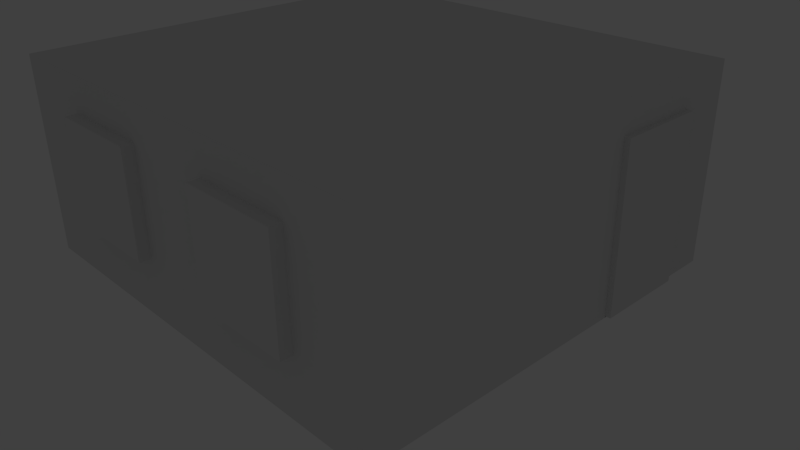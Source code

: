 # Source: model.blend  (saved by Blender 2.72.0; exported with 4.5.12 LTS)
import bpy
from mathutils import Matrix  # noqa: F401  (used for matrix-valued properties, if any)

bpy.ops.wm.read_factory_settings(use_empty=True)
scene = bpy.context.scene
scene.name = 'Scene'

# ---- collections
col_collection_1 = bpy.data.collections.new('Collection 1'); scene.collection.children.link(col_collection_1)

# ---- materials (node trees are filled in below, after node groups)
mat_material = bpy.data.materials.new('Material')
mat_material.alpha_threshold = 0.0
mat_material.use_transparent_shadow = False
mat_material.roughness = 0.5
mat_material.line_color = (0.0, 0.0, 0.0, 1.0)

# ---- material node trees

# ---- world
world_world = bpy.data.worlds.new('World'); scene.world = world_world
world_world.color = (0.05088, 0.05088, 0.05088)
world_world.use_sun_shadow = False
world_world.sun_shadow_jitter_overblur = 0.0
world_world.cycles.sampling_method = 'MANUAL'
world_world.cycles.sample_map_resolution = 256

# ---- cameras
cam_camera = bpy.data.cameras.new('Camera')
cam_camera.clip_end = 100.0
cam_camera.lens = 35.0
cam_camera.sensor_width = 32.0
cam_camera.sensor_height = 18.0
cam_camera.ortho_scale = 7.314
cam_camera.dof.focus_distance = 0.0
cam_camera.dof.aperture_fstop = 128.0

# ---- lights
light_lamp = bpy.data.lights.new('Lamp', 'POINT')
light_lamp.transmission_factor = 0.0
light_lamp.cutoff_distance = 30.0
light_lamp.energy = 100.0
light_lamp.shadow_buffer_clip_start = 1.001
light_lamp.shadow_soft_size = 0.1
light_lamp.shadow_maximum_resolution = 0.006
light_lamp.use_absolute_resolution = True
light_lamp.cycles.use_multiple_importance_sampling = False

# ---- meshes
me_cube_005 = bpy.data.meshes.new('Cube.005')
me_cube_005.from_pydata([(-1.0, -1.0, -1.045), (-1.0, 1.0, -1.045), (1.0, 1.0, -1.045), (1.0, -1.0, -1.045), (-1.0, -1.0, 1.0), (-1.0, 1.0, 1.0), (1.0, 1.0, 1.0), (1.0, -1.0, 1.0), (-1.0, -1.2, -1.045), (1.0, -1.2, -1.045), (-1.0, -1.2, 1.0), (1.0, -1.2, 1.0), (-1.0, 1.2, -1.045), (1.0, 1.2, -1.045), (-1.0, 1.2, 1.0), (1.0, 1.2, 1.0), (-1.0, -1.0, 1.1), (-1.0, 1.0, 1.1), (1.0, 1.0, 1.1), (1.0, -1.0, 1.1), (-1.0, -1.2, 1.1), (1.0, -1.2, 1.1), (-1.0, 1.2, 1.1), (1.0, 1.2, 1.1), (-2.0, -1.0, -1.045), (-2.0, 1.0, -1.045), (-2.0, -1.0, 1.0), (-2.0, 1.0, 1.0), (-2.0, -1.2, -1.045), (-2.0, -1.2, 1.0), (-2.0, 1.2, -1.045), (-2.0, 1.2, 1.0), (-2.0, -1.0, 1.1), (-2.0, 1.0, 1.1), (-2.0, -1.2, 1.1), (-2.0, 1.2, 1.1)], [], [(4, 5, 1, 0), (2, 1, 12, 13), (6, 7, 3, 2), (0, 3, 9, 8), (0, 1, 2, 3), (15, 14, 22, 23), (11, 10, 8, 9), (6, 15, 23, 18), (3, 7, 11, 9), (12, 1, 25, 30), (14, 15, 13, 12), (6, 2, 13, 15), (16, 17, 33, 32), (20, 16, 32, 34), (19, 18, 17, 16), (19, 16, 20, 21), (17, 18, 23, 22), (17, 22, 35, 33), (11, 7, 19, 21), (10, 11, 21, 20), (7, 6, 18, 19), (10, 20, 34, 29), (26, 24, 28, 29), (31, 27, 33, 35), (25, 27, 31, 30), (26, 29, 34, 32), (27, 26, 32, 33), (14, 12, 30, 31), (0, 8, 28, 24), (8, 10, 29, 28), (22, 14, 31, 35), (1, 5, 27, 25), (5, 4, 26, 27), (4, 0, 24, 26)])
me_cube_005.use_remesh_preserve_volume = False
me_cube_005.use_remesh_preserve_attributes = False
me_cube_005.use_mirror_vertex_groups = False
me_cube_005.update()
me_cube_003 = bpy.data.meshes.new('Cube.003')
me_cube_003.from_pydata([(-1.637, -0.1232, -0.6741), (-1.637, 0.1232, -0.6741), (1.637, 0.1232, -0.6741), (1.637, -0.1232, -0.6741), (-1.637, -0.1232, 0.6741), (-1.637, 0.1232, 0.6741), (1.637, 0.1232, 0.6741), (1.637, -0.1232, 0.6741), (-2.902, -1.11, -0.6741), (-2.655, -1.11, -0.6741), (-2.655, -2.404, -0.6741), (-2.902, -2.404, -0.6741), (-2.902, -1.11, 0.6741), (-2.655, -1.11, 0.6741), (-2.655, -2.404, 0.6741), (-2.902, -2.404, 0.6741), (-2.902, -3.67, -0.6741), (-2.655, -3.67, -0.6741), (-2.655, -4.963, -0.6741), (-2.902, -4.963, -0.6741), (-2.902, -3.67, 0.6741), (-2.655, -3.67, 0.6741), (-2.655, -4.963, 0.6741), (-2.902, -4.963, 0.6741)], [], [(4, 5, 1, 0), (5, 6, 2, 1), (6, 7, 3, 2), (7, 4, 0, 3), (0, 1, 2, 3), (7, 6, 5, 4), (12, 13, 9, 8), (13, 14, 10, 9), (14, 15, 11, 10), (15, 12, 8, 11), (8, 9, 10, 11), (15, 14, 13, 12), (20, 21, 17, 16), (21, 22, 18, 17), (22, 23, 19, 18), (23, 20, 16, 19), (16, 17, 18, 19), (23, 22, 21, 20)])
me_cube_003.use_remesh_preserve_volume = False
me_cube_003.use_remesh_preserve_attributes = False
me_cube_003.use_mirror_vertex_groups = False
me_cube_003.update()
me_cube = bpy.data.meshes.new('Cube')
me_cube.from_pydata([(-1.836, -2.748, -0.8718), (-1.836, -2.748, 0.4765), (-0.5425, -2.748, 0.4765), (-0.5425, -2.748, -0.8718), (2.017, -2.748, 0.4765), (2.017, -2.748, -0.8718), (-2.947, -2.748, 0.9466), (2.947, -2.748, 0.9466), (2.947, -2.748, -1.648), (2.947, 0.8548, -1.648), (2.947, 2.748, 0.9466), (2.947, 1.955, 0.5165), (2.947, 0.9548, 0.5165), (2.947, 0.8548, 0.5165), (2.947, 0.8548, 0.4165), (2.947, 0.9548, -1.648), (2.947, 1.955, -1.648), (2.947, 2.055, -1.648), (2.947, 2.055, 0.4165), (2.947, 2.055, 0.5165), (-2.947, 1.637, 0.4765), (-2.947, -1.637, 0.4765), (-2.947, -1.637, -0.8718), (-2.947, 1.637, -0.8718), (-2.947, -2.748, -1.648), (-2.947, 2.748, -1.648), (-2.947, 2.748, 0.9466), (2.947, 2.748, -1.648), (2.922, 0.9548, 0.4165), (2.922, 1.955, 0.4165), (2.922, 1.955, -1.648), (2.922, 0.9548, -1.648), (2.867, 0.9548, -1.648), (2.867, 0.9548, 0.4165), (2.867, 1.955, 0.4165), (2.867, 1.955, -1.648), (2.9, 0.8548, -1.648), (2.867, 0.8548, -1.648), (2.867, 0.8548, 0.4165), (2.867, 0.9548, 0.5165), (2.867, 1.955, 0.5165), (2.9, 2.055, -1.648), (2.867, 2.055, -1.648), (2.867, 2.055, 0.4165), (2.9, 0.8548, 0.4165), (2.867, 0.8548, 0.5165), (2.867, 2.055, 0.5165), (2.9, 0.9548, 0.5165), (2.9, 1.955, 0.5165), (2.9, 2.055, 0.4165), (2.9, 0.8548, 0.5165), (2.9, 2.055, 0.5165), (-2.947, 2.384e-07, -1.648), (2.947, 0.0, -1.648), (-2.384e-07, -2.748, -1.648), (0.0, 2.748, -1.648), (0.0, 1.192e-07, -1.648), (-2.947, 1.374, -1.648), (2.947, -1.374, -1.648), (-1.474, -2.748, -1.648), (1.474, 2.748, -1.648), (-2.947, -1.374, -1.648), (2.947, 1.374, -1.648), (1.474, -2.748, -1.648), (-1.474, 2.748, -1.648), (-1.474, 1.788e-07, -1.648), (1.474, 5.96e-08, -1.648), (0.0, 1.374, -1.648), (-1.192e-07, -1.374, -1.648), (-1.474, -1.374, -1.648), (-1.474, 1.374, -1.648), (1.474, 1.374, -1.648), (1.474, -1.374, -1.648), (-2.947, 2.061, -1.648), (2.947, -2.061, -1.648), (-2.211, -2.748, -1.648), (2.211, 2.748, -1.648), (-2.947, -0.6871, -1.648), (2.947, 0.6871, -1.648), (0.7369, -2.748, -1.648), (-0.7369, 2.748, -1.648), (-2.211, 2.086e-07, -1.648), (0.7369, 8.941e-08, -1.648), (0.0, 2.061, -1.648), (-5.96e-08, -0.6871, -1.648), (-2.947, 0.6871, -1.648), (2.947, -0.6871, -1.648), (-0.7369, -2.748, -1.648), (0.7369, 2.748, -1.648), (-2.947, -2.061, -1.648), (2.947, 2.061, -1.648), (2.211, -2.748, -1.648), (-2.211, 2.748, -1.648), (-0.7369, 1.49e-07, -1.648), (2.211, 2.98e-08, -1.648), (0.0, 0.6871, -1.648), (-1.788e-07, -2.061, -1.648), (-2.211, -1.374, -1.648), (-0.7369, -1.374, -1.648), (-1.474, -0.6871, -1.648), (-1.474, -2.061, -1.648), (-2.211, 1.374, -1.648), (-0.7369, 1.374, -1.648), (-1.474, 2.061, -1.648), (-1.474, 0.6871, -1.648), (0.7369, 1.374, -1.648), (2.211, 1.374, -1.648), (1.474, 2.061, -1.648), (1.474, 0.6871, -1.648), (0.7369, -1.374, -1.648), (2.211, -1.374, -1.648), (1.474, -0.6871, -1.648), (1.474, -2.061, -1.648), (-2.211, -2.061, -1.648), (-2.211, 0.6871, -1.648), (0.7369, 0.6871, -1.648), (0.7369, -2.061, -1.648), (-2.211, -0.6871, -1.648), (-0.7369, -0.6871, -1.648), (-0.7369, -2.061, -1.648), (-2.211, 2.061, -1.648), (-0.7369, 2.061, -1.648), (-0.7369, 0.6871, -1.648), (0.7369, 2.061, -1.648), (2.211, 2.061, -1.648), (2.211, 0.6871, -1.648), (0.7369, -0.6871, -1.648), (2.211, -0.6871, -1.648), (2.211, -2.061, -1.648), (0.7238, -2.748, -0.8718), (0.7238, -2.748, 0.4765), (-1.765, -2.848, -0.8011), (-1.765, -2.848, 0.4058), (-0.6132, -2.848, 0.4058), (-0.6132, -2.848, -0.8011), (-1.765, -2.748, -0.8011), (-1.765, -2.748, 0.4058), (-0.6132, -2.748, 0.4058), (-0.6132, -2.748, -0.8011), (-3.047, 1.566, 0.4058), (-3.047, -1.566, 0.4058), (-3.047, -1.566, -0.8011), (-3.047, 1.566, -0.8011), (-2.947, 1.566, 0.4058), (-2.947, -1.566, 0.4058), (-2.947, -1.566, -0.8011), (-2.947, 1.566, -0.8011), (0.7945, -2.848, -0.8011), (0.7945, -2.848, 0.4058), (1.946, -2.848, 0.4058), (1.946, -2.848, -0.8011), (0.7945, -2.748, -0.8011), (0.7945, -2.748, 0.4058), (1.946, -2.748, 0.4058), (1.946, -2.748, -0.8011), (-1.836, -2.698, -0.8718), (-1.836, -2.698, 0.4765), (-0.5425, -2.698, 0.4765), (-0.5425, -2.698, -0.8718), (-2.897, 1.637, 0.4765), (-2.897, -1.637, 0.4765), (-2.897, -1.637, -0.8718), (-2.897, 1.637, -0.8718), (0.7238, -2.698, -0.8718), (0.7238, -2.698, 0.4765), (2.017, -2.698, 0.4765), (2.017, -2.698, -0.8718), (-1.765, -2.698, -0.8011), (-1.765, -2.698, 0.4058), (-0.6132, -2.698, 0.4058), (-0.6132, -2.698, -0.8011), (-2.897, 1.566, 0.4058), (-2.897, -1.566, 0.4058), (-2.897, -1.566, -0.8011), (-2.897, 1.566, -0.8011), (0.7945, -2.698, -0.8011), (0.7945, -2.698, 0.4058), (1.946, -2.698, 0.4058), (1.946, -2.698, -0.8011), (-1.836, -2.498, -0.8718), (-0.5425, -2.498, -0.8718), (-2.697, -1.637, -0.8718), (-2.697, 1.637, -0.8718), (0.7238, -2.498, -0.8718), (2.017, -2.498, -0.8718), (-1.765, -2.498, -0.8011), (-0.6132, -2.498, -0.8011), (-2.697, -1.566, -0.8011), (-2.697, 1.566, -0.8011), (0.7945, -2.498, -0.8011), (1.946, -2.498, -0.8011), (-1.765, -2.848, -0.1447), (-1.765, -2.848, -0.2506), (-1.136, -2.848, 0.4058), (-1.242, -2.848, 0.4058), (-1.242, -2.848, -0.8011), (-1.136, -2.848, -0.8011), (-0.6132, -2.848, -0.2506), (-0.6132, -2.848, -0.1447), (-3.047, -0.05297, 0.4058), (-3.047, 0.05297, 0.4058), (-3.047, 0.05297, -0.8011), (-3.047, -0.05297, -0.8011), (-3.047, 1.566, -0.1447), (-3.047, 1.566, -0.2506), (-3.047, -1.566, -0.2506), (-3.047, -1.566, -0.1447), (1.946, -2.848, -0.2506), (1.946, -2.848, -0.1447), (0.7945, -2.848, -0.1447), (0.7945, -2.848, -0.2506), (1.423, -2.848, 0.4058), (1.318, -2.848, 0.4058), (1.318, -2.848, -0.8011), (1.423, -2.848, -0.8011), (-3.047, -0.05297, -0.1447), (-3.047, -0.05297, -0.2506), (-3.047, 0.05297, -0.2506), (-3.047, 0.05297, -0.1447), (-1.136, -2.848, -0.1447), (-1.136, -2.848, -0.2506), (-1.242, -2.848, -0.2506), (-1.242, -2.848, -0.1447), (1.318, -2.848, -0.2506), (1.318, -2.848, -0.1447), (1.423, -2.848, -0.1447), (1.423, -2.848, -0.2506), (-1.765, -2.798, -0.1447), (-1.765, -2.798, -0.2506), (-1.136, -2.798, 0.4058), (-1.242, -2.798, 0.4058), (-1.242, -2.798, -0.8011), (-1.136, -2.798, -0.8011), (-0.6132, -2.798, -0.2506), (-0.6132, -2.798, -0.1447), (-2.997, -0.05297, 0.4058), (-2.997, 0.05297, 0.4058), (-2.997, 0.05297, -0.8011), (-2.997, -0.05297, -0.8011), (-2.997, 1.566, -0.1447), (-2.997, 1.566, -0.2506), (-2.997, -1.566, -0.2506), (-2.997, -1.566, -0.1447), (1.946, -2.798, -0.2506), (1.946, -2.798, -0.1447), (0.7945, -2.798, -0.1447), (0.7945, -2.798, -0.2506), (1.423, -2.798, 0.4058), (1.318, -2.798, 0.4058), (1.318, -2.798, -0.8011), (1.423, -2.798, -0.8011), (-2.997, -0.05297, -0.1447), (-2.997, -0.05297, -0.2506), (-2.997, 0.05297, -0.2506), (-2.997, 0.05297, -0.1447), (-1.136, -2.798, -0.1447), (-1.136, -2.798, -0.2506), (-1.242, -2.798, -0.2506), (-1.242, -2.798, -0.1447), (1.318, -2.798, -0.2506), (1.318, -2.798, -0.1447), (1.423, -2.798, -0.1447), (1.423, -2.798, -0.2506)], [], [(0, 1, 156, 155), (28, 29, 30, 31), (28, 31, 32, 33), (29, 28, 33, 34), (30, 29, 34, 35), (33, 32, 37, 38), (34, 33, 39, 40), (35, 34, 43, 42), (36, 44, 38, 37), (33, 38, 45, 39), (43, 34, 40, 46), (47, 48, 40, 39), (49, 41, 42, 43), (14, 44, 36, 9), (17, 41, 49, 18), (44, 50, 45, 38), (50, 47, 39, 45), (51, 49, 43, 46), (48, 51, 46, 40), (11, 48, 47, 12), (13, 50, 44, 14), (18, 49, 51, 19), (12, 47, 50, 13), (19, 51, 48, 11), (136, 135, 167, 168), (1, 2, 157, 156), (114, 85, 52, 81), (115, 95, 56, 82), (116, 96, 54, 79), (117, 77, 61, 97), (118, 99, 69, 98), (119, 100, 59, 87), (120, 73, 57, 101), (121, 103, 70, 102), (122, 104, 65, 93), (123, 83, 67, 105), (124, 107, 71, 106), (125, 108, 66, 94), (126, 84, 68, 109), (127, 111, 72, 110), (128, 112, 63, 91), (97, 61, 89, 113), (69, 97, 113, 100), (100, 113, 75, 59), (101, 57, 85, 114), (70, 101, 114, 104), (104, 114, 81, 65), (105, 67, 95, 115), (71, 105, 115, 108), (108, 115, 82, 66), (109, 68, 96, 116), (72, 109, 116, 112), (112, 116, 79, 63), (81, 52, 77, 117), (65, 81, 117, 99), (99, 117, 97, 69), (93, 65, 99, 118), (56, 93, 118, 84), (84, 118, 98, 68), (98, 69, 100, 119), (68, 98, 119, 96), (96, 119, 87, 54), (92, 25, 73, 120), (64, 92, 120, 103), (103, 120, 101, 70), (80, 64, 103, 121), (55, 80, 121, 83), (83, 121, 102, 67), (102, 70, 104, 122), (67, 102, 122, 95), (95, 122, 93, 56), (88, 55, 83, 123), (60, 88, 123, 107), (107, 123, 105, 71), (76, 60, 107, 124), (90, 124, 106, 62), (106, 71, 108, 125), (62, 106, 125, 78), (78, 125, 94, 53), (82, 56, 84, 126), (66, 82, 126, 111), (111, 126, 109, 72), (94, 66, 111, 127), (53, 94, 127, 86), (86, 127, 110, 58), (110, 72, 112, 128), (58, 110, 128, 74), (144, 143, 171, 172), (152, 151, 175, 176), (137, 136, 168, 169), (192, 221, 195, 131), (131, 195, 196, 134, 138, 135), (220, 197, 134, 196), (139, 200, 218, 203), (150, 214, 226, 207), (144, 145, 141, 205, 206, 140), (224, 209, 148, 212), (147, 213, 214, 150, 154, 151), (208, 225, 211, 149), (20, 21, 160, 159), (146, 145, 173, 174), (143, 146, 174, 171), (151, 154, 178, 175), (22, 23, 162, 161), (159, 160, 172, 171), (163, 164, 176, 175), (174, 173, 187, 188), (162, 159, 171, 174), (157, 158, 170, 169), (175, 178, 190, 189), (156, 157, 169, 168), (165, 166, 178, 177), (155, 156, 168, 167), (164, 165, 177, 176), (155, 167, 185, 179), (160, 161, 173, 172), (135, 138, 170, 167), (154, 153, 177, 178), (3, 0, 155, 158), (21, 22, 161, 160), (153, 152, 176, 177), (145, 144, 172, 173), (138, 137, 169, 170), (2, 3, 158, 157), (23, 20, 159, 162), (181, 182, 188, 187), (184, 183, 189, 190), (180, 179, 185, 186), (167, 170, 186, 185), (178, 166, 184, 190), (166, 163, 183, 184), (163, 175, 189, 183), (170, 158, 180, 186), (162, 174, 188, 182), (161, 162, 182, 181), (158, 155, 179, 180), (173, 161, 181, 187), (1, 0, 6), (2, 1, 6), (8, 5, 7), (6, 7, 2), (5, 4, 7), (4, 130, 7), (129, 5, 8), (13, 14, 7), (27, 17, 18), (24, 22, 21, 20, 26, 6), (25, 26, 20, 23, 22, 24), (113, 89, 24, 75), (10, 7, 6, 26), (25, 27, 10, 26), (27, 76, 124, 90), (74, 128, 91, 8), (129, 130, 164, 163), (4, 5, 166, 165), (130, 4, 165, 164), (5, 129, 163, 166), (0, 24, 6), (129, 3, 2), (130, 129, 2), (7, 130, 2), (3, 129, 8), (24, 0, 3), (24, 3, 8), (9, 8, 14), (13, 10, 12), (19, 11, 10), (14, 8, 7), (27, 9, 15), (10, 11, 12), (13, 7, 10), (27, 15, 16), (27, 18, 10), (27, 16, 17), (18, 19, 10), (139, 203, 204, 142, 146, 143), (137, 138, 134, 197, 198, 133), (213, 147, 210, 223), (145, 146, 142, 201, 202, 141), (204, 217, 201, 142), (143, 144, 140, 199, 200, 139), (193, 133, 198, 219), (132, 191, 192, 131, 135, 136), (133, 193, 194, 132, 136, 137), (148, 209, 210, 147, 151, 152), (153, 154, 150, 207, 208, 149), (149, 211, 212, 148, 152, 153), (206, 205, 241, 242), (211, 225, 261, 247), (192, 191, 227, 228), (201, 217, 253, 237), (226, 214, 250, 262), (220, 196, 232, 256), (218, 200, 236, 254), (197, 220, 256, 233), (207, 226, 262, 243), (194, 193, 229, 230), (212, 211, 247, 248), (203, 218, 254, 239), (221, 192, 228, 257), (202, 201, 237, 238), (223, 210, 246, 259), (132, 194, 222, 191), (251, 252, 253, 254), (255, 256, 257, 258), (259, 260, 261, 262), (252, 238, 237, 253), (235, 251, 254, 236), (253, 240, 239, 254), (256, 232, 231, 257), (229, 255, 258, 230), (257, 228, 227, 258), (233, 256, 255, 234), (260, 248, 247, 261), (249, 259, 262, 250), (261, 244, 243, 262), (245, 260, 259, 246), (210, 209, 245, 246), (193, 219, 255, 229), (217, 204, 240, 253), (219, 198, 234, 255), (196, 195, 231, 232), (225, 208, 244, 261), (200, 199, 235, 236), (191, 222, 258, 227), (214, 213, 249, 250), (209, 224, 260, 245), (216, 202, 238, 252), (222, 194, 230, 258), (224, 212, 248, 260), (204, 203, 239, 240), (195, 221, 257, 231), (208, 207, 243, 244), (199, 215, 251, 235), (198, 197, 233, 234), (213, 223, 259, 249), (251, 215, 216, 252), (140, 141, 202, 199)])
_uv = me_cube.uv_layers.new(name='UVMap')
_uv.uv.foreach_set('vector', [0.5054, 0.0, 0.5706, 0.0, 0.5706, 1.0, 0.5054, 1.0, 0.9385, 1.0, 0.502, 1.0, 0.502, 0.0, 0.9385, 0.0, 0.5054, 0.0, 0.5706, 0.0, 0.5706, 1.0, 0.5054, 1.0, 0.5054, 0.0, 0.5706, 0.0, 0.5706, 1.0, 0.5054, 1.0, 0.5054, 0.0, 0.5706, 0.0, 0.5706, 1.0, 0.5054, 1.0, 0.5054, 0.0, 0.5706, 0.0, 0.5706, 1.0, 0.5054, 1.0, 0.5054, 0.0, 0.5706, 0.0, 0.5706, 1.0, 0.5054, 1.0, 0.5054, 0.0, 0.5706, 0.0, 0.5706, 1.0, 0.5054, 1.0, 0.5054, 0.0, 0.5706, 0.0, 0.5706, 1.0, 0.5054, 1.0, 0.5054, 0.0, 0.5706, 0.0, 0.5706, 1.0, 0.5054, 1.0, 0.5054, 0.0, 0.5706, 0.0, 0.5706, 1.0, 0.5054, 1.0, 0.5054, 0.0, 0.5706, 0.0, 0.5706, 1.0, 0.5054, 1.0, 0.5054, 0.0, 0.5706, 0.0, 0.5706, 1.0, 0.5054, 1.0, 0.5054, 0.0, 0.5706, 0.0, 0.5706, 1.0, 0.5054, 1.0, 0.5054, 0.0, 0.5706, 0.0, 0.5706, 1.0, 0.5054, 1.0, 0.5054, 0.0, 0.5706, 0.0, 0.5706, 1.0, 0.5054, 1.0, 0.5054, 0.0, 0.5706, 0.0, 0.5706, 1.0, 0.5054, 1.0, 0.5054, 0.0, 0.5706, 0.0, 0.5706, 1.0, 0.5054, 1.0, 0.5054, 0.0, 0.5706, 0.0, 0.5706, 1.0, 0.5054, 1.0, 0.5054, 0.0, 0.5706, 0.0, 0.5706, 1.0, 0.5054, 1.0, 0.5054, 0.0, 0.5706, 0.0, 0.5706, 1.0, 0.5054, 1.0, 0.5054, 0.0, 0.5706, 0.0, 0.5706, 1.0, 0.5054, 1.0, 0.5054, 0.0, 0.5706, 0.0, 0.5706, 1.0, 0.5054, 1.0, 0.5054, 0.0, 0.5706, 0.0, 0.5706, 1.0, 0.5054, 1.0, 0.5054, 0.0, 0.5706, 0.0, 0.5706, 1.0, 0.5054, 1.0, 0.5054, 0.0, 0.5706, 0.0, 0.5706, 1.0, 0.5054, 1.0, 0.0025, 0.5025, 0.0025, 0.9975, 0.4975, 0.9975, 0.4975, 0.5025, 0.0025, 0.5025, 0.0025, 0.9975, 0.4975, 0.9975, 0.4975, 0.5025, 0.0025, 0.5025, 0.0025, 0.9975, 0.4975, 0.9975, 0.4975, 0.5025, 0.0025, 0.5025, 0.0025, 0.9975, 0.4975, 0.9975, 0.4975, 0.5025, 0.0025, 0.5025, 0.0025, 0.9975, 0.4975, 0.9975, 0.4975, 0.5025, 0.0025, 0.5025, 0.0025, 0.9975, 0.4975, 0.9975, 0.4975, 0.5025, 0.0025, 0.5025, 0.0025, 0.9975, 0.4975, 0.9975, 0.4975, 0.5025, 0.0025, 0.5025, 0.0025, 0.9975, 0.4975, 0.9975, 0.4975, 0.5025, 0.0025, 0.5025, 0.0025, 0.9975, 0.4975, 0.9975, 0.4975, 0.5025, 0.0025, 0.5025, 0.0025, 0.9975, 0.4975, 0.9975, 0.4975, 0.5025, 0.0025, 0.5025, 0.0025, 0.9975, 0.4975, 0.9975, 0.4975, 0.5025, 0.0025, 0.5025, 0.0025, 0.9975, 0.4975, 0.9975, 0.4975, 0.5025, 0.0025, 0.5025, 0.0025, 0.9975, 0.4975, 0.9975, 0.4975, 0.5025, 0.0025, 0.5025, 0.0025, 0.9975, 0.4975, 0.9975, 0.4975, 0.5025, 0.0025, 0.5025, 0.0025, 0.9975, 0.4975, 0.9975, 0.4975, 0.5025, 0.0025, 0.5025, 0.0025, 0.9975, 0.4975, 0.9975, 0.4975, 0.5025, 0.0025, 0.5025, 0.0025, 0.9975, 0.4975, 0.9975, 0.4975, 0.5025, 0.0025, 0.5025, 0.0025, 0.9975, 0.4975, 0.9975, 0.4975, 0.5025, 0.0025, 0.5025, 0.0025, 0.9975, 0.4975, 0.9975, 0.4975, 0.5025, 0.0025, 0.5025, 0.0025, 0.9975, 0.4975, 0.9975, 0.4975, 0.5025, 0.0025, 0.5025, 0.0025, 0.9975, 0.4975, 0.9975, 0.4975, 0.5025, 0.0025, 0.5025, 0.0025, 0.9975, 0.4975, 0.9975, 0.4975, 0.5025, 0.0025, 0.5025, 0.0025, 0.9975, 0.4975, 0.9975, 0.4975, 0.5025, 0.0025, 0.5025, 0.0025, 0.9975, 0.4975, 0.9975, 0.4975, 0.5025, 0.0025, 0.5025, 0.0025, 0.9975, 0.4975, 0.9975, 0.4975, 0.5025, 0.0025, 0.5025, 0.0025, 0.9975, 0.4975, 0.9975, 0.4975, 0.5025, 0.0025, 0.5025, 0.0025, 0.9975, 0.4975, 0.9975, 0.4975, 0.5025, 0.0025, 0.5025, 0.0025, 0.9975, 0.4975, 0.9975, 0.4975, 0.5025, 0.0025, 0.5025, 0.0025, 0.9975, 0.4975, 0.9975, 0.4975, 0.5025, 0.0025, 0.5025, 0.0025, 0.9975, 0.4975, 0.9975, 0.4975, 0.5025, 0.0025, 0.5025, 0.0025, 0.9975, 0.4975, 0.9975, 0.4975, 0.5025, 0.0025, 0.5025, 0.0025, 0.9975, 0.4975, 0.9975, 0.4975, 0.5025, 0.0025, 0.5025, 0.0025, 0.9975, 0.4975, 0.9975, 0.4975, 0.5025, 0.0025, 0.5025, 0.0025, 0.9975, 0.4975, 0.9975, 0.4975, 0.5025, 0.0025, 0.5025, 0.0025, 0.9975, 0.4975, 0.9975, 0.4975, 0.5025, 0.0025, 0.5025, 0.0025, 0.9975, 0.4975, 0.9975, 0.4975, 0.5025, 0.0025, 0.5025, 0.0025, 0.9975, 0.4975, 0.9975, 0.4975, 0.5025, 0.0025, 0.5025, 0.0025, 0.9975, 0.4975, 0.9975, 0.4975, 0.5025, 0.0025, 0.5025, 0.0025, 0.9975, 0.4975, 0.9975, 0.4975, 0.5025, 0.0025, 0.5025, 0.0025, 0.9975, 0.4975, 0.9975, 0.4975, 0.5025, 0.0025, 0.5025, 0.0025, 0.9975, 0.4975, 0.9975, 0.4975, 0.5025, 0.0025, 0.5025, 0.0025, 0.9975, 0.4975, 0.9975, 0.4975, 0.5025, 0.0025, 0.5025, 0.0025, 0.9975, 0.4975, 0.9975, 0.4975, 0.5025, 0.0025, 0.5025, 0.0025, 0.9975, 0.4975, 0.9975, 0.4975, 0.5025, 0.0025, 0.5025, 0.0025, 0.9975, 0.4975, 0.9975, 0.4975, 0.5025, 0.0025, 0.5025, 0.0025, 0.9975, 0.4975, 0.9975, 0.4975, 0.5025, 0.0025, 0.5025, 0.0025, 0.9975, 0.4975, 0.9975, 0.4975, 0.5025, 0.0025, 0.5025, 0.0025, 0.9975, 0.4975, 0.9975, 0.4975, 0.5025, 0.0025, 0.5025, 0.0025, 0.9975, 0.4975, 0.9975, 0.4975, 0.5025, 0.0025, 0.5025, 0.0025, 0.9975, 0.4975, 0.9975, 0.4975, 0.5025, 0.0025, 0.5025, 0.0025, 0.9975, 0.4975, 0.9975, 0.4975, 0.5025, 0.0025, 0.5025, 0.0025, 0.9975, 0.4975, 0.9975, 0.4975, 0.5025, 0.0025, 0.5025, 0.0025, 0.9975, 0.4975, 0.9975, 0.4975, 0.5025, 0.0025, 0.5025, 0.0025, 0.9975, 0.4975, 0.9975, 0.4975, 0.5025, 0.0025, 0.5025, 0.0025, 0.9975, 0.4975, 0.9975, 0.4975, 0.5025, 0.0025, 0.5025, 0.0025, 0.9975, 0.4975, 0.9975, 0.4975, 0.5025, 0.0025, 0.5025, 0.0025, 0.9975, 0.4975, 0.9975, 0.4975, 0.5025, 0.0025, 0.5025, 0.0025, 0.9975, 0.4975, 0.9975, 0.4975, 0.5025, 0.0025, 0.5025, 0.0025, 0.9975, 0.4975, 0.9975, 0.4975, 0.5025, 0.0025, 0.5025, 0.0025, 0.9975, 0.4975, 0.9975, 0.4975, 0.5025, 0.0025, 0.5025, 0.0025, 0.9975, 0.4975, 0.9975, 0.4975, 0.5025, 0.502, 0.0, 0.5723, 0.0, 0.5723, 1.0, 0.502, 1.0, 0.5054, 0.0, 0.5706, 0.0, 0.5706, 1.0, 0.5054, 1.0, 0.5054, 0.0, 0.5706, 0.0, 0.5706, 1.0, 0.5054, 1.0, 0.9394, 0.971, 0.9669, 0.971, 0.9669, 1.0, 0.9394, 1.0, 0.5023, 0.0, 0.5347, 0.0, 0.5413, 0.0, 0.5737, 0.0, 0.5737, 0.4521, 0.5023, 0.4521, 0.9725, 0.971, 1.0, 0.971, 1.0, 1.0, 0.9725, 1.0, 0.9394, 0.9363, 0.9687, 0.9363, 0.9687, 0.9654, 0.9394, 0.9654, 0.9394, 0.9363, 0.9669, 0.9363, 0.9669, 0.9654, 0.9394, 0.9654, 0.5054, 0.0, 0.5706, 0.0, 0.5706, 1.0, 0.5408, 1.0, 0.5351, 1.0, 0.5054, 1.0, 0.9725, 0.971, 1.0, 0.971, 1.0, 1.0, 0.9725, 1.0, 0.5023, 0.0, 0.5347, 0.0, 0.5413, 0.0, 0.5737, 0.0, 0.5737, 0.4521, 0.5023, 0.4521, 0.9394, 0.971, 0.9669, 0.971, 0.9669, 1.0, 0.9394, 1.0, 0.5054, 0.0, 0.5706, 0.0, 0.5706, 1.0, 0.5054, 1.0, 0.5023, 0.0, 0.5737, 0.0, 0.5737, 0.4521, 0.5023, 0.4521, 0.5054, 0.0, 0.5706, 0.0, 0.5706, 1.0, 0.5054, 1.0, 0.5023, 0.0, 0.5737, 0.0, 0.5737, 0.4521, 0.5023, 0.4521, 0.5023, 0.0, 0.5737, 0.0, 0.5737, 0.4521, 0.5023, 0.4521, 0.5054, 0.0, 0.5706, 0.0, 0.5706, 1.0, 0.5054, 1.0, 0.5054, 0.0, 0.5706, 0.0, 0.5706, 1.0, 0.5054, 1.0, 0.5023, 0.0, 0.5737, 0.0, 0.5737, 0.4521, 0.5023, 0.4521, 0.5054, 0.0, 0.5706, 0.0, 0.5706, 1.0, 0.5054, 1.0, 0.5054, 0.0, 0.5706, 0.0, 0.5706, 1.0, 0.5054, 1.0, 0.5023, 0.0, 0.5737, 0.0, 0.5737, 0.4521, 0.5023, 0.4521, 0.5054, 0.0, 0.5706, 0.0, 0.5706, 1.0, 0.5054, 1.0, 0.5054, 0.0, 0.5706, 0.0, 0.5706, 1.0, 0.5054, 1.0, 0.5054, 0.0, 0.5706, 0.0, 0.5706, 1.0, 0.5054, 1.0, 0.5054, 0.0, 0.5706, 0.0, 0.5706, 1.0, 0.5054, 1.0, 0.5023, 0.0, 0.5737, 0.0, 0.5737, 0.4521, 0.5023, 0.4521, 0.5054, 0.0, 0.5706, 0.0, 0.5706, 1.0, 0.5054, 1.0, 0.5023, 0.0, 0.5737, 0.0, 0.5737, 0.4521, 0.5023, 0.4521, 0.5054, 0.0, 0.5706, 0.0, 0.5706, 1.0, 0.5054, 1.0, 0.5023, 0.0, 0.5737, 0.0, 0.5737, 0.4521, 0.5023, 0.4521, 0.5054, 0.0, 0.5706, 0.0, 0.5706, 1.0, 0.5054, 1.0, 0.5054, 0.0, 0.5706, 0.0, 0.5706, 1.0, 0.5054, 1.0, 0.5054, 0.0, 0.5706, 0.0, 0.5706, 1.0, 0.5054, 1.0, 0.5023, 0.0, 0.5721, 0.0, 0.5721, 1.0, 0.5023, 1.0, 0.5054, 0.0, 0.5706, 0.0, 0.5706, 1.0, 0.5054, 1.0, 0.5054, 0.0, 0.5706, 0.0, 0.5706, 1.0, 0.5054, 1.0, 0.5023, 0.0, 0.5737, 0.0, 0.5737, 0.4521, 0.5023, 0.4521, 0.5023, 0.0, 0.5737, 0.0, 0.5737, 0.4521, 0.5023, 0.4521, 0.5023, 0.0, 0.5737, 0.0, 0.5737, 0.4521, 0.5023, 0.4521, 0.5023, 0.0, 0.5737, 0.0, 0.5737, 0.4521, 0.5023, 0.4521, 0.5023, 0.0, 0.5737, 0.0, 0.5737, 0.4521, 0.5023, 0.4521, 0.5023, 0.0, 0.5737, 0.0, 0.5737, 0.4521, 0.5023, 0.4521, 0.5023, 0.0, 0.5737, 0.0, 0.5737, 0.4521, 0.5023, 0.4521, 0.5023, 0.0, 0.5737, 0.0, 0.5737, 0.4521, 0.5023, 0.4521, 0.5023, 0.0, 0.5737, 0.0, 0.5737, 0.4521, 0.5023, 0.4521, 0.5023, 0.0, 0.5737, 0.0, 0.5737, 0.4521, 0.5023, 0.4521, 0.5023, 0.0, 0.5737, 0.0, 0.5737, 0.4521, 0.5023, 0.4521, 0.5023, 0.0, 0.5737, 0.0, 0.5737, 0.4521, 0.5023, 0.4521, 0.4101, 0.412, 0.4101, 0.1845, 0.4987, 0.4993, 0.301, 0.412, 0.4101, 0.412, 0.4987, 0.4993, 0.003132, 0.002045, 0.04788, 0.1845, 0.003132, 0.4993, 0.4987, 0.4993, 0.003132, 0.4993, 0.301, 0.412, 0.04788, 0.1845, 0.04788, 0.412, 0.003132, 0.4993, 0.04788, 0.412, 0.1577, 0.412, 0.003132, 0.4993, 0.1577, 0.1845, 0.04788, 0.1845, 0.003132, 0.002045, 0.2013, 0.4621, 0.2013, 0.4482, 0.4986, 0.4994, 0.001608, 0.002016, 0.06958, 0.002016, 0.06958, 0.4514, 0.001465, 0.002127, 0.1091, 0.1626, 0.1091, 0.4078, 0.4068, 0.4078, 0.4978, 0.4992, 0.001465, 0.4992, 0.4978, 0.002127, 0.4978, 0.4992, 0.4068, 0.4078, 0.4068, 0.1626, 0.1091, 0.1626, 0.001465, 0.002127, 0.0025, 0.5025, 0.0025, 0.9975, 0.4975, 0.9975, 0.4975, 0.5025, 0.9438, 0.8631, 0.9438, 0.9131, 0.9937, 0.9131, 0.9937, 0.8631, 0.0001765, -2.562e-05, 0.5002, -2.562e-05, 0.5002, 0.5, 0.0001765, 0.5, 0.0025, 0.5025, 0.0025, 0.9975, 0.4975, 0.9975, 0.4975, 0.5025, 0.0025, 0.5025, 0.0025, 0.9975, 0.4975, 0.9975, 0.4975, 0.5025, 0.5054, 0.0, 0.5706, 0.0, 0.5706, 1.0, 0.5054, 1.0, 0.06939, 0.101, 0.07245, 0.07564, 0.07245, 0.07564, 0.06939, 0.101, 0.5054, 0.0, 0.5706, 0.0, 0.5706, 1.0, 0.5054, 1.0, 0.5023, 0.0, 0.5737, 0.0, 0.5737, 0.4521, 0.5023, 0.4521, 0.4101, 0.1845, 0.4992, 0.002045, 0.4987, 0.4993, 0.1577, 0.1845, 0.301, 0.1845, 0.301, 0.412, 0.1577, 0.412, 0.1577, 0.1845, 0.301, 0.412, 0.003132, 0.4993, 0.1577, 0.412, 0.301, 0.412, 0.301, 0.1845, 0.1577, 0.1845, 0.003132, 0.002045, 0.4992, 0.002045, 0.4101, 0.1845, 0.301, 0.1845, 0.4992, 0.002045, 0.301, 0.1845, 0.003132, 0.002045, 0.2013, 0.002016, 0.4986, 0.002016, 0.2013, 0.4482, 0.2013, 0.4621, 0.001608, 0.4994, 0.1855, 0.4621, 0.06958, 0.4621, 0.07744, 0.4621, 0.001608, 0.4994, 0.2013, 0.4482, 0.4986, 0.002016, 0.4986, 0.4994, 0.001608, 0.002016, 0.2013, 0.002016, 0.1904, 0.002016, 0.001608, 0.4994, 0.07744, 0.4621, 0.1855, 0.4621, 0.2013, 0.4621, 0.4986, 0.4994, 0.001608, 0.4994, 0.001608, 0.002016, 0.1904, 0.002016, 0.08968, 0.002016, 0.001608, 0.002016, 0.06958, 0.4514, 0.001608, 0.4994, 0.001608, 0.002016, 0.08968, 0.002016, 0.06958, 0.002016, 0.06958, 0.4514, 0.06958, 0.4621, 0.001608, 0.4994, 0.5054, 0.0, 0.5351, 0.0, 0.5408, 0.0, 0.5706, 0.0, 0.5706, 1.0, 0.5054, 1.0, 0.5023, 0.0, 0.5721, 0.0, 0.5721, 1.0, 0.5403, 1.0, 0.5341, 1.0, 0.5023, 1.0, 0.9725, 0.9363, 1.0, 0.9363, 1.0, 0.9654, 0.9725, 0.9654, 0.5023, 0.0, 0.5737, 0.0, 0.5737, 0.4521, 0.5392, 0.4521, 0.5368, 0.4521, 0.5023, 0.4521, 0.9394, 0.971, 0.9687, 0.971, 0.9687, 1.0, 0.9394, 1.0, 0.502, 0.0, 0.5723, 0.0, 0.5723, 1.0, 0.5383, 1.0, 0.5359, 1.0, 0.502, 1.0, 0.9725, 0.9363, 1.0, 0.9363, 1.0, 0.9654, 0.9725, 0.9654, 0.5054, 0.0, 0.5351, 0.0, 0.5408, 0.0, 0.5706, 0.0, 0.5706, 1.0, 0.5054, 1.0, 0.5054, 0.0, 0.535, 0.0, 0.541, 0.0, 0.5706, 0.0, 0.5706, 1.0, 0.5054, 1.0, 0.5054, 0.0, 0.5351, 0.0, 0.5408, 0.0, 0.5706, 0.0, 0.5706, 1.0, 0.5054, 1.0, 0.5054, 0.0, 0.5706, 0.0, 0.5706, 1.0, 0.5408, 1.0, 0.5351, 1.0, 0.5054, 1.0, 0.5054, 0.0, 0.535, 0.0, 0.541, 0.0, 0.5706, 0.0, 0.5706, 1.0, 0.5054, 1.0, 0.5351, 1.0, 0.5408, 1.0, 0.5408, 1.0, 0.5351, 1.0, 0.5085, 0.7286, 0.5752, 0.7286, 0.5752, 1.0, 0.5085, 1.0, 0.5408, 0.0, 0.5351, 0.0, 0.5351, 0.0, 0.5408, 0.0, 0.5085, 0.7286, 0.5752, 0.7286, 0.5752, 1.0, 0.5085, 1.0, 0.5085, 0.7286, 0.5752, 0.7286, 0.5752, 1.0, 0.5085, 1.0, 0.5085, 0.7286, 0.5752, 0.7286, 0.5752, 1.0, 0.5085, 1.0, 0.5085, 0.7286, 0.5752, 0.7286, 0.5752, 1.0, 0.5085, 1.0, 0.5085, 0.8247, 0.5783, 0.8247, 0.5783, 1.0, 0.5085, 1.0, 0.5085, 0.8247, 0.5783, 0.8247, 0.5783, 1.0, 0.5085, 1.0, 0.541, 0.0, 0.535, 0.0, 0.535, 0.0, 0.541, 0.0, 0.541, 0.0, 0.535, 0.0, 0.535, 0.0, 0.541, 0.0, 0.5085, 0.8247, 0.5783, 0.8247, 0.5783, 1.0, 0.5085, 1.0, 0.5085, 0.8247, 0.5783, 0.8247, 0.5783, 1.0, 0.5085, 1.0, 0.5368, 0.4521, 0.5392, 0.4521, 0.5392, 0.4521, 0.5368, 0.4521, 0.5085, 0.8247, 0.5783, 0.8247, 0.5783, 1.0, 0.5085, 1.0, 0.9394, 0.9363, 0.9669, 0.9363, 0.9669, 0.9654, 0.9394, 0.9654, 0.5085, 0.7286, 0.5752, 0.7286, 0.5752, 1.0, 0.5085, 1.0, 0.5085, 0.7286, 0.5752, 0.7286, 0.5752, 1.0, 0.5085, 1.0, 0.5085, 0.7286, 0.5752, 0.7286, 0.5752, 1.0, 0.5085, 1.0, 0.5085, 0.7286, 0.5752, 0.7286, 0.5752, 1.0, 0.5085, 1.0, 0.5085, 0.7286, 0.5752, 0.7286, 0.5752, 1.0, 0.5085, 1.0, 0.5085, 0.8247, 0.5783, 0.8247, 0.5783, 1.0, 0.5085, 1.0, 0.5085, 0.7286, 0.5752, 0.7286, 0.5752, 1.0, 0.5085, 1.0, 0.5085, 0.7286, 0.5752, 0.7286, 0.5752, 1.0, 0.5085, 1.0, 0.5085, 0.8247, 0.5783, 0.8247, 0.5783, 1.0, 0.5085, 1.0, 0.5085, 0.8247, 0.5783, 0.8247, 0.5783, 1.0, 0.5085, 1.0, 0.5085, 0.7286, 0.5752, 0.7286, 0.5752, 1.0, 0.5085, 1.0, 0.5085, 0.7286, 0.5752, 0.7286, 0.5752, 1.0, 0.5085, 1.0, 0.5085, 0.8247, 0.5783, 0.8247, 0.5783, 1.0, 0.5085, 1.0, 0.5085, 0.8247, 0.5783, 0.8247, 0.5783, 1.0, 0.5085, 1.0, 0.5408, 0.0, 0.5351, 0.0, 0.5351, 0.0, 0.5408, 0.0, 0.5085, 0.7286, 0.5752, 0.7286, 0.5752, 1.0, 0.5085, 1.0, 0.5085, 0.8247, 0.5783, 0.8247, 0.5783, 1.0, 0.5085, 1.0, 0.5085, 0.8247, 0.5783, 0.8247, 0.5783, 1.0, 0.5085, 1.0, 0.5413, 0.0, 0.5347, 0.0, 0.5347, 0.0, 0.5413, 0.0, 0.5085, 0.8247, 0.5783, 0.8247, 0.5783, 1.0, 0.5085, 1.0, 0.5359, 1.0, 0.5383, 1.0, 0.5383, 1.0, 0.5359, 1.0, 0.5085, 0.8247, 0.5783, 0.8247, 0.5783, 1.0, 0.5085, 1.0, 0.5413, 0.0, 0.5347, 0.0, 0.5347, 0.0, 0.5413, 0.0, 0.5085, 0.8247, 0.5783, 0.8247, 0.5783, 1.0, 0.5085, 1.0, 0.5085, 0.7286, 0.5752, 0.7286, 0.5752, 1.0, 0.5085, 1.0, 0.5085, 0.7286, 0.5752, 0.7286, 0.5752, 1.0, 0.5085, 1.0, 0.5085, 0.7286, 0.5752, 0.7286, 0.5752, 1.0, 0.5085, 1.0, 0.5408, 0.0, 0.5351, 0.0, 0.5351, 0.0, 0.5408, 0.0, 0.5085, 0.7286, 0.5752, 0.7286, 0.5752, 1.0, 0.5085, 1.0, 0.5351, 1.0, 0.5408, 1.0, 0.5408, 1.0, 0.5351, 1.0, 0.5085, 0.7286, 0.5752, 0.7286, 0.5752, 1.0, 0.5085, 1.0, 0.5341, 1.0, 0.5403, 1.0, 0.5403, 1.0, 0.5341, 1.0, 0.5085, 0.7286, 0.5752, 0.7286, 0.5752, 1.0, 0.5085, 1.0, 0.5085, 0.7286, 0.5752, 0.7286, 0.5752, 1.0, 0.5085, 1.0, 0.9425, 0.9301, 1.0, 0.9301, 1.0, 1.0, 0.9425, 1.0])
me_cube.materials.append(mat_material)
me_cube.use_remesh_preserve_volume = False
me_cube.use_remesh_preserve_attributes = False
me_cube.use_mirror_vertex_groups = False
me_cube.update()

# ---- objects
ob_door = bpy.data.objects.new('door', me_cube_005)
ob_windows = bpy.data.objects.new('windows', me_cube_003)
ob_room = bpy.data.objects.new('room', me_cube)
ob_lamp = bpy.data.objects.new('Lamp', light_lamp)
ob_camera = bpy.data.objects.new('Camera', cam_camera)

# ---- transforms, parenting, visibility, modifiers, constraints
ob_door.location = (2.918, 1.455, 1.065)
ob_door.scale = (0.1, 0.5, 1.0)
ob_door.hide_viewport = True
ob_door.lineart.crease_threshold = 0.0
ob_windows.location = (-2.946, 0.0, 1.451)
ob_windows.rotation_euler = (0.0, -0.0, 1.571)
ob_windows.hide_viewport = True
ob_windows.lineart.crease_threshold = 0.0
ob_room.location = (0.0, 0.0, 1.648)
ob_room.lock_rotations_4d = False
ob_room.empty_display_type = 'ARROWS'
ob_room.lineart.crease_threshold = 0.0
ob_lamp.location = (-2.44, -1.773, 1.597)
ob_lamp.rotation_euler = (0.6503, 0.05522, 1.866)
ob_lamp.lock_rotations_4d = False
ob_lamp.empty_display_type = 'ARROWS'
ob_lamp.color = (0.0, 0.0, 0.0, 0.0)
ob_lamp.lineart.crease_threshold = 0.0
ob_camera.location = (7.481, -6.508, 5.344)
ob_camera.rotation_euler = (1.109, 0.01082, 0.8149)
ob_camera.lock_rotations_4d = False
ob_camera.empty_display_type = 'ARROWS'
ob_camera.color = (0.0, 0.0, 0.0, 0.0)
ob_camera.display_type = 'WIRE'
ob_camera.lineart.crease_threshold = 0.0

# ---- collection membership
col_collection_1.objects.link(ob_door)
col_collection_1.objects.link(ob_windows)
col_collection_1.objects.link(ob_room)
col_collection_1.objects.link(ob_lamp)
col_collection_1.objects.link(ob_camera)

# ---- scene / render settings (as saved in the file)
scene.camera = ob_camera
scene.frame_start = 1; scene.frame_end = 250; scene.frame_set(1)
scene.render.engine = 'BLENDER_EEVEE_NEXT'
scene.render.resolution_percentage = 50
scene.render.dither_intensity = 0.0
scene.cycles.use_denoising = False
scene.cycles.samples = 10
scene.cycles.sampling_pattern = 'TABULATED_SOBOL'
scene.cycles.light_sampling_threshold = 0.0
scene.cycles.use_adaptive_sampling = False
scene.cycles.use_light_tree = False
scene.cycles.blur_glossy = 0.0
scene.cycles.pixel_filter_type = 'GAUSSIAN'
scene.cycles.sample_clamp_indirect = 0.0
scene.view_settings.view_transform = 'Standard'
bpy.context.view_layer.update()
